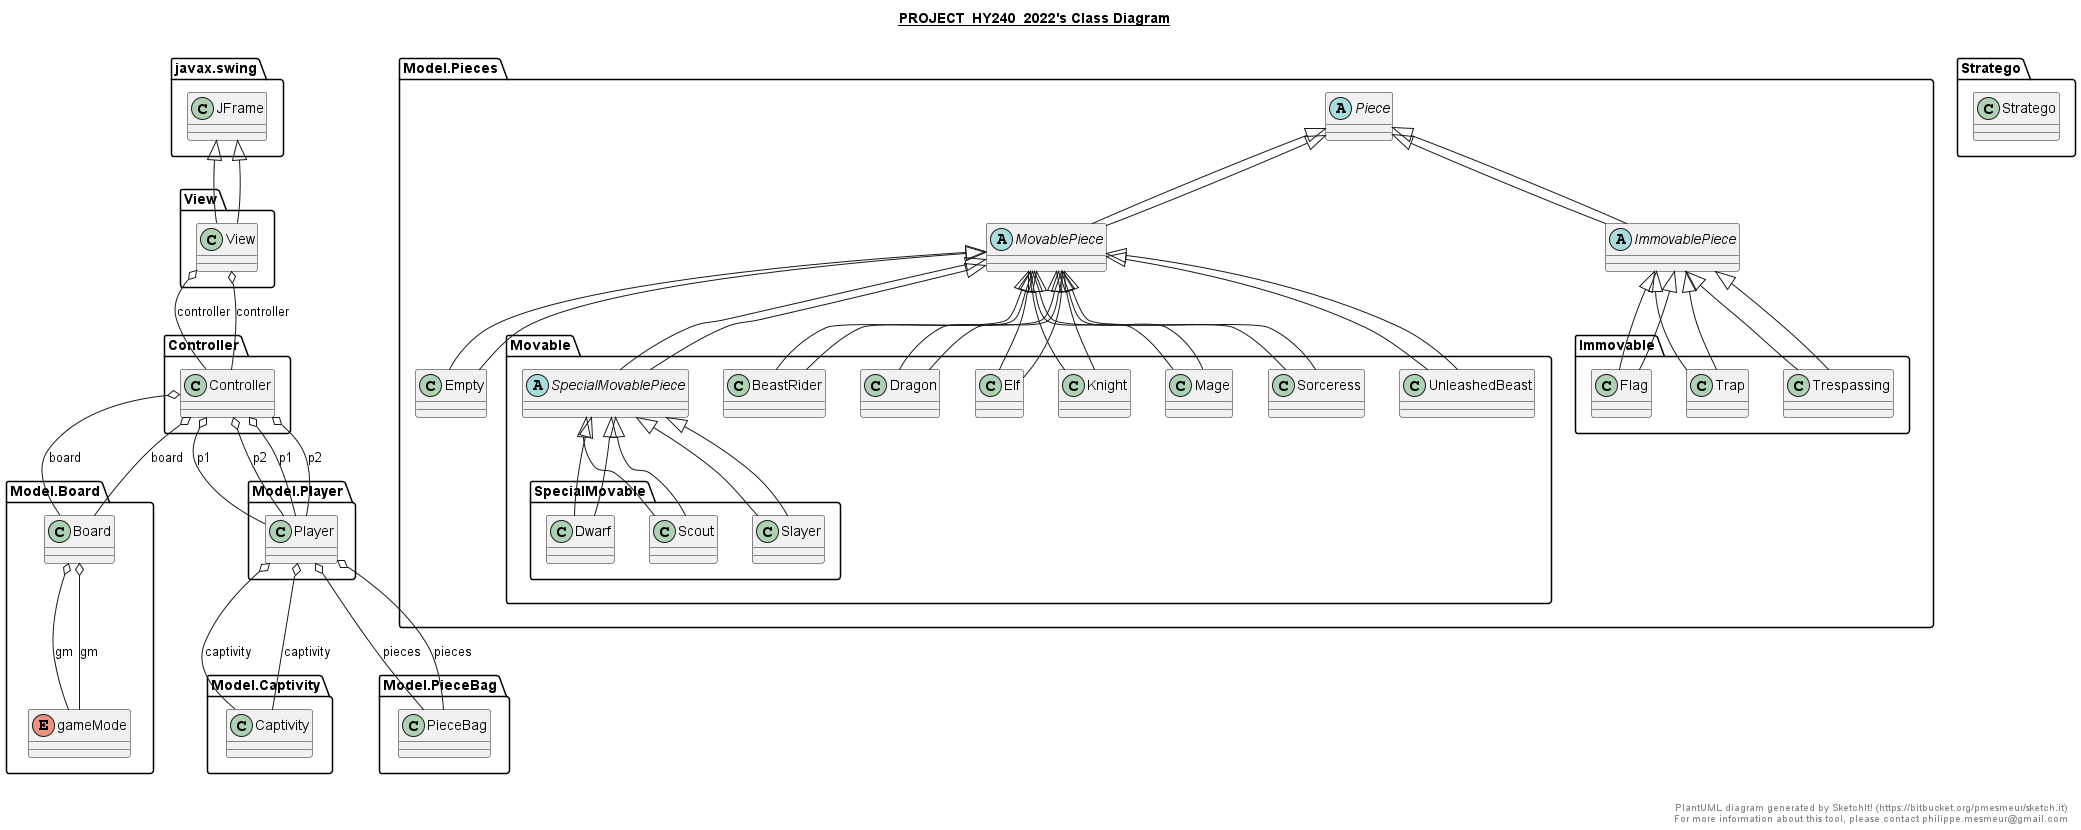

The diagram above was rendered by PlantUML. Its source (embedded in the PNG):
@startuml

title __PROJECT_HY240_2022's Class Diagram__\n

  namespace Controller {
    class Controller.Controller {
    }
  }
  

  namespace Controller {
    class Controller.Controller {
    }
  }
  

  namespace Model.Board {
    class Model.Board.Board {
    }
  }
  

  namespace Model.Board {
    class Model.Board.Board {
    }
  }
  

  namespace Model.Board {
    enum gameMode {
    }
  }
  

  namespace Model.Board {
    enum gameMode {
    }
  }
  

  namespace Model.Captivity {
    class Model.Captivity.Captivity {
    }
  }
  

  namespace Model.Captivity {
    class Model.Captivity.Captivity {
    }
  }
  

  namespace Model.PieceBag {
    class Model.PieceBag.PieceBag {
    }
  }
  

  namespace Model.PieceBag {
    class Model.PieceBag.PieceBag {
    }
  }
  

  namespace Model.Pieces {
    class Model.Pieces.Empty {
    }
  }
  

  namespace Model.Pieces {
    class Model.Pieces.Empty {
    }
  }
  

  namespace Model.Pieces {
    namespace Immovable {
      class Model.Pieces.Immovable.Flag {
      }
    }
  }
  

  namespace Model.Pieces {
    namespace Immovable {
      class Model.Pieces.Immovable.Flag {
      }
    }
  }
  

  namespace Model.Pieces {
    namespace Immovable {
      class Model.Pieces.Immovable.Trap {
      }
    }
  }
  

  namespace Model.Pieces {
    namespace Immovable {
      class Model.Pieces.Immovable.Trap {
      }
    }
  }
  

  namespace Model.Pieces {
    namespace Immovable {
      class Model.Pieces.Immovable.Trespassing {
      }
    }
  }
  

  namespace Model.Pieces {
    namespace Immovable {
      class Model.Pieces.Immovable.Trespassing {
      }
    }
  }
  

  namespace Model.Pieces {
    abstract class Model.Pieces.ImmovablePiece {
    }
  }
  

  namespace Model.Pieces {
    abstract class Model.Pieces.ImmovablePiece {
    }
  }
  

  namespace Model.Pieces {
    namespace Movable {
      class Model.Pieces.Movable.BeastRider {
      }
    }
  }
  

  namespace Model.Pieces {
    namespace Movable {
      class Model.Pieces.Movable.BeastRider {
      }
    }
  }
  

  namespace Model.Pieces {
    namespace Movable {
      class Model.Pieces.Movable.Dragon {
      }
    }
  }
  

  namespace Model.Pieces {
    namespace Movable {
      class Model.Pieces.Movable.Dragon {
      }
    }
  }
  

  namespace Model.Pieces {
    namespace Movable {
      class Model.Pieces.Movable.Elf {
      }
    }
  }
  

  namespace Model.Pieces {
    namespace Movable {
      class Model.Pieces.Movable.Elf {
      }
    }
  }
  

  namespace Model.Pieces {
    namespace Movable {
      class Model.Pieces.Movable.Knight {
      }
    }
  }
  

  namespace Model.Pieces {
    namespace Movable {
      class Model.Pieces.Movable.Knight {
      }
    }
  }
  

  namespace Model.Pieces {
    namespace Movable {
      class Model.Pieces.Movable.Mage {
      }
    }
  }
  

  namespace Model.Pieces {
    namespace Movable {
      class Model.Pieces.Movable.Mage {
      }
    }
  }
  

  namespace Model.Pieces {
    namespace Movable {
      class Model.Pieces.Movable.Sorceress {
      }
    }
  }
  

  namespace Model.Pieces {
    namespace Movable {
      class Model.Pieces.Movable.Sorceress {
      }
    }
  }
  

  namespace Model.Pieces {
    namespace Movable {
      namespace SpecialMovable {
        class Model.Pieces.Movable.SpecialMovable.Dwarf {
        }
      }
    }
  }
  

  namespace Model.Pieces {
    namespace Movable {
      namespace SpecialMovable {
        class Model.Pieces.Movable.SpecialMovable.Dwarf {
        }
      }
    }
  }
  

  namespace Model.Pieces {
    namespace Movable {
      namespace SpecialMovable {
        class Model.Pieces.Movable.SpecialMovable.Scout {
        }
      }
    }
  }
  

  namespace Model.Pieces {
    namespace Movable {
      namespace SpecialMovable {
        class Model.Pieces.Movable.SpecialMovable.Scout {
        }
      }
    }
  }
  

  namespace Model.Pieces {
    namespace Movable {
      namespace SpecialMovable {
        class Model.Pieces.Movable.SpecialMovable.Slayer {
        }
      }
    }
  }
  

  namespace Model.Pieces {
    namespace Movable {
      namespace SpecialMovable {
        class Model.Pieces.Movable.SpecialMovable.Slayer {
        }
      }
    }
  }
  

  namespace Model.Pieces {
    namespace Movable {
      abstract class Model.Pieces.Movable.SpecialMovablePiece {
      }
    }
  }
  

  namespace Model.Pieces {
    namespace Movable {
      abstract class Model.Pieces.Movable.SpecialMovablePiece {
      }
    }
  }
  

  namespace Model.Pieces {
    namespace Movable {
      class Model.Pieces.Movable.UnleashedBeast {
      }
    }
  }
  

  namespace Model.Pieces {
    namespace Movable {
      class Model.Pieces.Movable.UnleashedBeast {
      }
    }
  }
  

  namespace Model.Pieces {
    abstract class Model.Pieces.MovablePiece {
    }
  }
  

  namespace Model.Pieces {
    abstract class Model.Pieces.MovablePiece {
    }
  }
  

  namespace Model.Pieces {
    abstract class Model.Pieces.Piece {
    }
  }
  

  namespace Model.Pieces {
    abstract class Model.Pieces.Piece {
    }
  }
  

  namespace Model.Player {
    class Model.Player.Player {
    }
  }
  

  namespace Model.Player {
    class Model.Player.Player {
    }
  }
  

  namespace Stratego {
    class Stratego.Stratego {
    }
  }
  

  namespace Stratego {
    class Stratego.Stratego {
    }
  }
  

  namespace View {
    class View.View {
    }
  }
  

  namespace View {
    class View.View {
    }
  }
  

  Controller.Controller o-- Model.Board.Board : board
  Controller.Controller o-- Model.Player.Player : p1
  Controller.Controller o-- Model.Player.Player : p2
  Controller.Controller o-- Model.Board.Board : board
  Controller.Controller o-- Model.Player.Player : p1
  Controller.Controller o-- Model.Player.Player : p2
  Model.Board.Board o-- Model.Board.gameMode : gm
  Model.Board.Board o-- Model.Board.gameMode : gm
  Model.Pieces.Empty -up-|> Model.Pieces.MovablePiece
  Model.Pieces.Empty -up-|> Model.Pieces.MovablePiece
  Model.Pieces.Immovable.Flag -up-|> Model.Pieces.ImmovablePiece
  Model.Pieces.Immovable.Flag -up-|> Model.Pieces.ImmovablePiece
  Model.Pieces.Immovable.Trap -up-|> Model.Pieces.ImmovablePiece
  Model.Pieces.Immovable.Trap -up-|> Model.Pieces.ImmovablePiece
  Model.Pieces.Immovable.Trespassing -up-|> Model.Pieces.ImmovablePiece
  Model.Pieces.Immovable.Trespassing -up-|> Model.Pieces.ImmovablePiece
  Model.Pieces.ImmovablePiece -up-|> Model.Pieces.Piece
  Model.Pieces.ImmovablePiece -up-|> Model.Pieces.Piece
  Model.Pieces.Movable.BeastRider -up-|> Model.Pieces.MovablePiece
  Model.Pieces.Movable.BeastRider -up-|> Model.Pieces.MovablePiece
  Model.Pieces.Movable.Dragon -up-|> Model.Pieces.MovablePiece
  Model.Pieces.Movable.Dragon -up-|> Model.Pieces.MovablePiece
  Model.Pieces.Movable.Elf -up-|> Model.Pieces.MovablePiece
  Model.Pieces.Movable.Elf -up-|> Model.Pieces.MovablePiece
  Model.Pieces.Movable.Knight -up-|> Model.Pieces.MovablePiece
  Model.Pieces.Movable.Knight -up-|> Model.Pieces.MovablePiece
  Model.Pieces.Movable.Mage -up-|> Model.Pieces.MovablePiece
  Model.Pieces.Movable.Mage -up-|> Model.Pieces.MovablePiece
  Model.Pieces.Movable.Sorceress -up-|> Model.Pieces.MovablePiece
  Model.Pieces.Movable.Sorceress -up-|> Model.Pieces.MovablePiece
  Model.Pieces.Movable.SpecialMovable.Dwarf -up-|> Model.Pieces.Movable.SpecialMovablePiece
  Model.Pieces.Movable.SpecialMovable.Dwarf -up-|> Model.Pieces.Movable.SpecialMovablePiece
  Model.Pieces.Movable.SpecialMovable.Scout -up-|> Model.Pieces.Movable.SpecialMovablePiece
  Model.Pieces.Movable.SpecialMovable.Scout -up-|> Model.Pieces.Movable.SpecialMovablePiece
  Model.Pieces.Movable.SpecialMovable.Slayer -up-|> Model.Pieces.Movable.SpecialMovablePiece
  Model.Pieces.Movable.SpecialMovable.Slayer -up-|> Model.Pieces.Movable.SpecialMovablePiece
  Model.Pieces.Movable.SpecialMovablePiece -up-|> Model.Pieces.MovablePiece
  Model.Pieces.Movable.SpecialMovablePiece -up-|> Model.Pieces.MovablePiece
  Model.Pieces.Movable.UnleashedBeast -up-|> Model.Pieces.MovablePiece
  Model.Pieces.Movable.UnleashedBeast -up-|> Model.Pieces.MovablePiece
  Model.Pieces.MovablePiece -up-|> Model.Pieces.Piece
  Model.Pieces.MovablePiece -up-|> Model.Pieces.Piece
  Model.Player.Player o-- Model.Captivity.Captivity : captivity
  Model.Player.Player o-- Model.PieceBag.PieceBag : pieces
  Model.Player.Player o-- Model.Captivity.Captivity : captivity
  Model.Player.Player o-- Model.PieceBag.PieceBag : pieces
  View.View -up-|> javax.swing.JFrame
  View.View o-- Controller.Controller : controller
  View.View -up-|> javax.swing.JFrame
  View.View o-- Controller.Controller : controller


right footer


PlantUML diagram generated by SketchIt! (https://bitbucket.org/pmesmeur/sketch.it)
For more information about this tool, please contact philippe.mesmeur@gmail.com
endfooter

@enduml